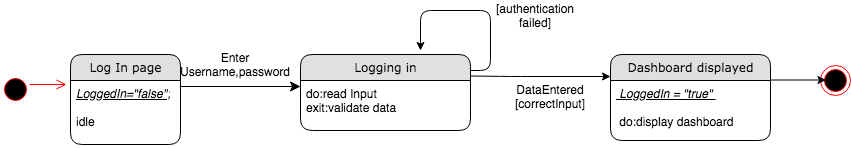

The diagram above was exported from draw.io. Its source (the exported page's mxGraphModel, read from the mxfile embedded in the PNG):
<mxGraphModel dx="946" dy="646" grid="1" gridSize="10" guides="1" tooltips="1" connect="1" arrows="1" fold="1" page="1" pageScale="1" pageWidth="1100" pageHeight="850" background="#ffffff" math="0" shadow="0">
  <root>
    <mxCell id="0" />
    <mxCell id="1" parent="0" />
    <mxCell id="21ea969265ad0168-39" style="edgeStyle=orthogonalEdgeStyle;html=1;labelBackgroundColor=none;startFill=0;startSize=8;endFill=1;endSize=8;fontFamily=Verdana;fontSize=12;exitX=1;exitY=0.5;" parent="1" edge="1">
      <mxGeometry relative="1" as="geometry">
        <Array as="points" />
        <mxPoint x="250" y="106" as="sourcePoint" />
        <mxPoint x="370" y="106" as="targetPoint" />
      </mxGeometry>
    </mxCell>
    <mxCell id="Hgtj_GoyG-KB-VZRIQT7-10" value="[authentication failed]" style="text;html=1;strokeColor=none;fillColor=none;align=center;verticalAlign=middle;whiteSpace=wrap;rounded=0;" parent="1" vertex="1">
      <mxGeometry x="570" y="20" width="70" height="30" as="geometry" />
    </mxCell>
    <mxCell id="Hgtj_GoyG-KB-VZRIQT7-11" value="DataEntered [correctInput]" style="text;html=1;strokeColor=none;fillColor=none;align=center;verticalAlign=middle;whiteSpace=wrap;rounded=0;" parent="1" vertex="1">
      <mxGeometry x="580" y="106" width="80" height="20" as="geometry" />
    </mxCell>
    <mxCell id="Hgtj_GoyG-KB-VZRIQT7-16" value="" style="ellipse;html=1;shape=endState;fillColor=#000000;strokeColor=#ff0000;" parent="1" vertex="1">
      <mxGeometry x="890" y="85" width="30" height="30" as="geometry" />
    </mxCell>
    <mxCell id="Hgtj_GoyG-KB-VZRIQT7-17" value="" style="ellipse;html=1;shape=startState;fillColor=#000000;strokeColor=#ff0000;" parent="1" vertex="1">
      <mxGeometry x="70" y="94" width="30" height="30" as="geometry" />
    </mxCell>
    <mxCell id="Hgtj_GoyG-KB-VZRIQT7-18" value="" style="edgeStyle=orthogonalEdgeStyle;html=1;verticalAlign=bottom;endArrow=open;endSize=8;strokeColor=#ff0000;" parent="1" source="Hgtj_GoyG-KB-VZRIQT7-17" edge="1">
      <mxGeometry relative="1" as="geometry">
        <mxPoint x="136" y="104" as="targetPoint" />
        <Array as="points">
          <mxPoint x="100" y="104" />
          <mxPoint x="100" y="104" />
        </Array>
      </mxGeometry>
    </mxCell>
    <mxCell id="Hgtj_GoyG-KB-VZRIQT7-23" value="" style="endArrow=classic;html=1;" parent="1" edge="1">
      <mxGeometry width="50" height="50" relative="1" as="geometry">
        <mxPoint x="840" y="99.5" as="sourcePoint" />
        <mxPoint x="895.5" y="99.5" as="targetPoint" />
      </mxGeometry>
    </mxCell>
    <mxCell id="Hgtj_GoyG-KB-VZRIQT7-26" value="Enter Username,password" style="text;html=1;strokeColor=none;fillColor=none;align=center;verticalAlign=middle;whiteSpace=wrap;rounded=0;" parent="1" vertex="1">
      <mxGeometry x="250" y="74" width="110" height="20" as="geometry" />
    </mxCell>
    <mxCell id="Hgtj_GoyG-KB-VZRIQT7-27" value="" style="edgeStyle=segmentEdgeStyle;endArrow=classic;html=1;" parent="1" edge="1">
      <mxGeometry width="50" height="50" relative="1" as="geometry">
        <mxPoint x="540" y="90" as="sourcePoint" />
        <mxPoint x="490" y="70" as="targetPoint" />
        <Array as="points">
          <mxPoint x="540" y="90" />
          <mxPoint x="560" y="90" />
          <mxPoint x="560" y="30" />
          <mxPoint x="490" y="30" />
        </Array>
      </mxGeometry>
    </mxCell>
    <mxCell id="Hgtj_GoyG-KB-VZRIQT7-28" value="" style="endArrow=classic;html=1;" parent="1" edge="1">
      <mxGeometry width="50" height="50" relative="1" as="geometry">
        <mxPoint x="540" y="95.5" as="sourcePoint" />
        <mxPoint x="680" y="96" as="targetPoint" />
        <Array as="points">
          <mxPoint x="580" y="96" />
        </Array>
      </mxGeometry>
    </mxCell>
    <mxCell id="Hgtj_GoyG-KB-VZRIQT7-5" value="Dashboard displayed" style="swimlane;html=1;fontStyle=0;childLayout=stackLayout;horizontal=1;startSize=26;fillColor=#e0e0e0;horizontalStack=0;resizeParent=1;resizeLast=0;collapsible=1;marginBottom=0;swimlaneFillColor=#ffffff;align=center;rounded=1;shadow=0;comic=0;labelBackgroundColor=none;strokeWidth=1;fontFamily=Verdana;fontSize=12" parent="1" vertex="1">
      <mxGeometry x="680" y="74" width="160" height="86" as="geometry" />
    </mxCell>
    <mxCell id="Hgtj_GoyG-KB-VZRIQT7-6" value="&lt;i&gt;&lt;u&gt;&amp;nbsp;LoggedIn = &quot;true&quot;&amp;nbsp;&lt;br&gt;&lt;br&gt;&lt;/u&gt;&lt;/i&gt;&amp;nbsp;do:display dashboard" style="text;html=1;strokeColor=none;fillColor=none;spacingLeft=4;spacingRight=4;whiteSpace=wrap;overflow=hidden;rotatable=0;points=[[0,0.5],[1,0.5]];portConstraint=eastwest;" parent="Hgtj_GoyG-KB-VZRIQT7-5" vertex="1">
      <mxGeometry y="26" width="160" height="54" as="geometry" />
    </mxCell>
    <mxCell id="21ea969265ad0168-6" value="Log In page" style="swimlane;html=1;fontStyle=0;childLayout=stackLayout;horizontal=1;startSize=26;fillColor=#e0e0e0;horizontalStack=0;resizeParent=1;resizeLast=0;collapsible=1;marginBottom=0;swimlaneFillColor=#ffffff;align=center;rounded=1;shadow=0;comic=0;labelBackgroundColor=none;strokeWidth=1;fontFamily=Verdana;fontSize=12" parent="1" vertex="1">
      <mxGeometry x="140" y="74" width="110" height="90" as="geometry" />
    </mxCell>
    <mxCell id="21ea969265ad0168-7" value="&lt;i&gt;&lt;u&gt;LoggedIn=&quot;false&quot;;&lt;/u&gt;&lt;/i&gt;&lt;br&gt;&lt;br&gt;idle" style="text;html=1;strokeColor=none;fillColor=none;spacingLeft=4;spacingRight=4;whiteSpace=wrap;overflow=hidden;rotatable=0;points=[[0,0.5],[1,0.5]];portConstraint=eastwest;" parent="21ea969265ad0168-6" vertex="1">
      <mxGeometry y="26" width="110" height="64" as="geometry" />
    </mxCell>
    <mxCell id="Hgtj_GoyG-KB-VZRIQT7-1" value="Logging in" style="swimlane;html=1;fontStyle=0;childLayout=stackLayout;horizontal=1;startSize=26;fillColor=#e0e0e0;horizontalStack=0;resizeParent=1;resizeLast=0;collapsible=1;marginBottom=0;swimlaneFillColor=#ffffff;align=center;rounded=1;shadow=0;comic=0;labelBackgroundColor=none;strokeWidth=1;fontFamily=Verdana;fontSize=12" parent="1" vertex="1">
      <mxGeometry x="370" y="74" width="170" height="76" as="geometry" />
    </mxCell>
    <mxCell id="Hgtj_GoyG-KB-VZRIQT7-2" value="do:read Input&lt;br&gt;exit:validate data" style="text;html=1;strokeColor=none;fillColor=none;spacingLeft=4;spacingRight=4;whiteSpace=wrap;overflow=hidden;rotatable=0;points=[[0,0.5],[1,0.5]];portConstraint=eastwest;" parent="Hgtj_GoyG-KB-VZRIQT7-1" vertex="1">
      <mxGeometry y="26" width="170" height="44" as="geometry" />
    </mxCell>
  </root>
</mxGraphModel>